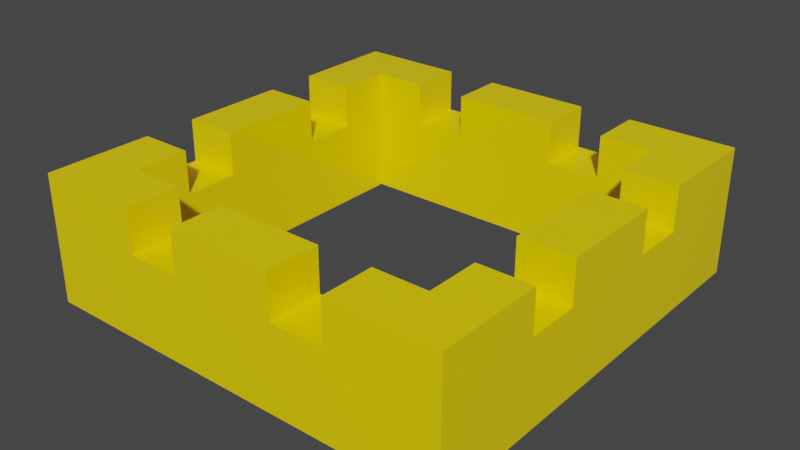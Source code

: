 # Source: crown.blend  (saved by Blender 2.82.7; exported with 4.5.12 LTS)
import bpy
from mathutils import Matrix  # noqa: F401  (used for matrix-valued properties, if any)

bpy.ops.wm.read_factory_settings(use_empty=True)
scene = bpy.context.scene
scene.name = 'Scene'

# ---- collections
col_collection = bpy.data.collections.new('Collection'); scene.collection.children.link(col_collection)

# ---- materials (node trees are filled in below, after node groups)
mat_crown = bpy.data.materials.new('Crown')
mat_crown.use_transparent_shadow = False

# ---- node groups
ng_auto_smooth = bpy.data.node_groups.new('Auto Smooth', 'GeometryNodeTree')
_s = ng_auto_smooth.interface.new_socket(name='Geometry', in_out='OUTPUT', socket_type='NodeSocketGeometry')
_s = ng_auto_smooth.interface.new_socket(name='Geometry', in_out='INPUT', socket_type='NodeSocketGeometry')
_s = ng_auto_smooth.interface.new_socket(name='Angle', in_out='INPUT', socket_type='NodeSocketFloat')
_s.subtype = 'ANGLE'
_s.min_value = 0.0
_s.max_value = 3.142
ng_auto_smooth.is_modifier = True
_N = ng_auto_smooth.nodes; _L = ng_auto_smooth.links
n0 = _N.new('NodeGroupOutput'); n0.name = 'Group Output'; n0.location = (480, -100)
n1 = _N.new('NodeGroupInput'); n1.name = 'Group Input'; n1.location = (-420, -300)
n2 = _N.new('NodeGroupInput'); n2.name = 'Group Input.001'; n2.location = (-60, -100)
n3 = _N.new('GeometryNodeSetShadeSmooth'); n3.name = 'Set Shade Smooth'; n3.location = (120, -100)
n3.domain = 'EDGE'
n4 = _N.new('GeometryNodeSetShadeSmooth'); n4.name = 'Set Shade Smooth.001'; n4.location = (300, -100)
n5 = _N.new('GeometryNodeInputMeshEdgeAngle'); n5.name = 'Edge Angle'; n5.location = (-420, -220)
n6 = _N.new('GeometryNodeInputEdgeSmooth'); n6.name = 'Is Edge Smooth'; n6.location = (-60, -160)
n7 = _N.new('GeometryNodeInputShadeSmooth'); n7.name = 'Is Face Smooth'; n7.location = (-240, -340)
n8 = _N.new('FunctionNodeBooleanMath'); n8.name = 'Boolean Math'; n8.location = (-60, -220)
n9 = _N.new('FunctionNodeCompare'); n9.name = 'Compare'; n9.location = (-240, -180)
n9.operation = 'LESS_EQUAL'
_L.new(n5.outputs[0], n9.inputs[0])
_L.new(n4.outputs[0], n0.inputs[0])
_L.new(n1.outputs[1], n9.inputs[1])
_L.new(n9.outputs[0], n8.inputs[0])
_L.new(n7.outputs[0], n8.inputs[1])
_L.new(n2.outputs[0], n3.inputs[0])
_L.new(n6.outputs[0], n3.inputs[1])
_L.new(n3.outputs[0], n4.inputs[0])
_L.new(n8.outputs[0], n3.inputs[2])
n0.is_active_output = True

# ---- material node trees
mat_crown.use_nodes = True; mat_crown.node_tree.nodes.clear()
_N = mat_crown.node_tree.nodes; _L = mat_crown.node_tree.links
n0 = _N.new('ShaderNodeOutputMaterial'); n0.name = 'Material Output'; n0.location = (300, 300)
n1 = _N.new('ShaderNodeBsdfPrincipled'); n1.name = 'Principled BSDF'; n1.location = (10, 300)
n1.distribution = 'GGX'
n1.subsurface_method = 'BURLEY'
n1.inputs[0].default_value = (1.0, 0.7379, 0.0, 1.0)
n1.inputs[2].default_value = 0.0
n1.inputs[3].default_value = 1.45
n1.inputs[27].default_value = (0.0, 0.0, 0.0, 1.0)
n1.inputs[28].default_value = 1.0
_L.new(n1.outputs[0], n0.inputs[0])
n0.is_active_output = True

# ---- world
world_world = bpy.data.worlds.new('World'); scene.world = world_world
world_world.use_nodes = True; world_world.node_tree.nodes.clear()
_N = world_world.node_tree.nodes; _L = world_world.node_tree.links
n0 = _N.new('ShaderNodeOutputWorld'); n0.name = 'World Output'; n0.location = (300, 300)
n1 = _N.new('ShaderNodeBackground'); n1.name = 'Background'; n1.location = (10, 300)
n1.inputs[0].default_value = (0.05088, 0.05088, 0.05088, 1.0)
_L.new(n1.outputs[0], n0.inputs[0])
n0.is_active_output = True
world_world.color = (0.05088, 0.05088, 0.05088)
world_world.use_sun_shadow = False
world_world.sun_shadow_jitter_overblur = 0.0

# ---- meshes
me_cube_005 = bpy.data.meshes.new('Cube.005')
me_cube_005.from_pydata([(-0.555, -0.555, 0.8824), (-0.555, -0.555, 1.104), (-0.555, 0.555, 0.8824), (-0.555, 0.555, 1.104), (0.555, -0.555, 0.8824), (0.555, -0.555, 1.104), (0.555, 0.555, 0.8824), (0.555, 0.555, 1.104), (-0.555, 0.0, 0.8824), (-0.555, 0.0, 1.104), (0.0, 0.555, 0.8824), (0.0, 0.555, 1.104), (0.555, 0.0, 0.8824), (0.555, 0.0, 1.104), (0.0, -0.555, 0.8824), (0.0, -0.555, 1.104), (-0.555, -0.2775, 0.8824), (-0.555, 0.2775, 1.104), (-0.2775, 0.555, 0.8824), (0.2775, 0.555, 1.104), (0.555, 0.2775, 0.8824), (0.555, -0.2775, 1.104), (0.2775, -0.555, 0.8824), (-0.2775, -0.555, 1.104), (-0.555, 0.2775, 0.8824), (-0.555, -0.2775, 1.104), (0.2775, 0.555, 0.8824), (-0.2775, 0.555, 1.104), (0.555, -0.2775, 0.8824), (0.555, 0.2775, 1.104), (-0.2775, -0.555, 0.8824), (0.2775, -0.555, 1.104), (-0.555, -0.4163, 0.8824), (-0.555, 0.4163, 1.104), (-0.4163, 0.555, 0.8824), (0.4163, 0.555, 1.104), (0.555, 0.4163, 0.8824), (0.555, -0.4163, 1.104), (0.4163, -0.555, 0.8824), (-0.4163, -0.555, 1.104), (-0.555, 0.1388, 0.8824), (-0.555, -0.1388, 1.104), (0.1388, 0.555, 0.8824), (-0.1388, 0.555, 1.104), (0.555, -0.1388, 0.8824), (0.555, 0.1388, 1.104), (-0.1388, -0.555, 0.8824), (0.1388, -0.555, 1.104), (0.0, -0.4163, 1.104), (0.4163, 0.0, 1.104), (0.0, -0.4163, 0.8824), (-0.4163, 0.0, 0.8824), (-0.555, -0.1388, 0.8824), (-0.555, 0.1388, 1.104), (-0.1388, 0.555, 0.8824), (0.1388, 0.555, 1.104), (0.555, 0.1388, 0.8824), (0.555, -0.1388, 1.104), (0.1388, -0.555, 0.8824), (-0.1388, -0.555, 1.104), (-0.555, 0.4163, 0.8824), (-0.555, -0.4163, 1.104), (0.4163, 0.555, 0.8824), (-0.4163, 0.555, 1.104), (0.555, -0.4163, 0.8824), (0.555, 0.4163, 1.104), (-0.4163, -0.555, 0.8824), (0.4163, -0.555, 1.104), (0.0, 0.4163, 1.104), (-0.4163, 0.0, 1.104), (0.0, 0.4163, 0.8824), (0.4163, 0.0, 0.8824), (0.2775, 0.4163, 0.8824), (0.4163, 0.2775, 0.8824), (-0.2775, 0.4163, 0.8824), (-0.4163, 0.2775, 0.8824), (-0.2775, -0.4163, 0.8824), (-0.4163, -0.2775, 0.8824), (-0.2775, 0.4163, 1.104), (-0.4163, 0.2775, 1.104), (0.2775, 0.4163, 1.104), (0.4163, 0.2775, 1.104), (0.2775, -0.4163, 1.104), (0.4163, -0.2775, 1.104), (-0.2775, -0.4163, 1.104), (-0.4163, -0.2775, 1.104), (0.2775, -0.4163, 0.8824), (0.4163, -0.2775, 0.8824), (0.4163, -0.1388, 0.8824), (0.1388, -0.4163, 0.8824), (-0.4163, -0.1388, 1.104), (-0.1388, -0.4163, 1.104), (0.4163, -0.1388, 1.104), (0.4163, -0.4163, 1.104), (0.1388, 0.4163, 1.104), (0.4163, 0.4163, 1.104), (0.4163, 0.1388, 1.104), (-0.4163, 0.4163, 1.104), (-0.1388, 0.4163, 1.104), (-0.4163, -0.1388, 0.8824), (-0.4163, -0.4163, 0.8824), (-0.1388, 0.4163, 0.8824), (-0.4163, 0.4163, 0.8824), (-0.4163, 0.1388, 0.8824), (0.4163, 0.4163, 0.8824), (0.1388, 0.4163, 0.8824), (0.4163, 0.1388, 0.8824), (-0.1388, -0.4163, 0.8824), (-0.4163, 0.1388, 1.104), (0.1388, -0.4163, 1.104), (-0.4163, -0.4163, 1.104), (0.4163, -0.4163, 0.8824), (-0.555, 0.4163, 1.215), (-0.555, 0.555, 1.215), (0.4163, 0.555, 1.215), (0.555, 0.555, 1.215), (0.555, -0.4163, 1.215), (0.555, -0.555, 1.215), (-0.4163, -0.555, 1.215), (-0.555, -0.555, 1.215), (-0.555, -0.1388, 1.215), (-0.555, 0.0, 1.215), (-0.1388, 0.555, 1.215), (0.0, 0.555, 1.215), (0.555, 0.1388, 1.215), (0.555, 0.0, 1.215), (0.1388, -0.555, 1.215), (0.0, -0.555, 1.215), (0.0, -0.4163, 1.215), (0.4163, 0.0, 1.215), (-0.555, -0.4163, 1.215), (-0.555, -0.2775, 1.215), (-0.4163, 0.555, 1.215), (-0.2775, 0.555, 1.215), (0.555, 0.4163, 1.215), (0.555, 0.2775, 1.215), (0.4163, -0.555, 1.215), (0.2775, -0.555, 1.215), (0.4163, 0.2775, 1.215), (0.2775, -0.4163, 1.215), (0.4163, -0.2775, 1.215), (0.555, -0.2775, 1.215), (-0.2775, -0.4163, 1.215), (-0.2775, -0.555, 1.215), (-0.555, 0.2775, 1.215), (0.2775, 0.555, 1.215), (-0.555, 0.1388, 1.215), (0.1388, 0.555, 1.215), (0.555, -0.1388, 1.215), (-0.1388, -0.555, 1.215), (0.0, 0.4163, 1.215), (-0.4163, 0.0, 1.215), (-0.2775, 0.4163, 1.215), (-0.4163, 0.2775, 1.215), (0.2775, 0.4163, 1.215), (-0.4163, -0.2775, 1.215), (-0.4163, -0.1388, 1.215), (-0.1388, -0.4163, 1.215), (0.4163, -0.1388, 1.215), (0.4163, -0.4163, 1.215), (0.1388, 0.4163, 1.215), (0.4163, 0.4163, 1.215), (0.4163, 0.1388, 1.215), (-0.4163, 0.4163, 1.215), (-0.1388, 0.4163, 1.215), (-0.4163, 0.1388, 1.215), (0.1388, -0.4163, 1.215), (-0.4163, -0.4163, 1.215), (-0.555, -0.555, 1.08), (-0.555, 0.555, 1.08), (0.555, 0.555, 1.08), (0.555, -0.555, 1.08), (0.0, -0.555, 1.08), (0.555, 0.0, 1.08), (0.0, 0.555, 1.08), (-0.555, 0.0, 1.08), (-0.555, -0.2775, 1.08), (-0.2775, 0.555, 1.08), (0.555, 0.2775, 1.08), (0.2775, -0.555, 1.08), (-0.2775, -0.555, 1.08), (0.555, -0.2775, 1.08), (0.2775, 0.555, 1.08), (-0.555, 0.2775, 1.08), (-0.555, 0.1388, 1.08), (0.1388, 0.555, 1.08), (0.555, -0.1388, 1.08), (-0.1388, -0.555, 1.08), (0.4163, -0.555, 1.08), (0.555, 0.4163, 1.08), (-0.4163, 0.555, 1.08), (-0.555, -0.4163, 1.08), (-0.555, -0.1388, 1.08), (-0.1388, 0.555, 1.08), (0.555, 0.1388, 1.08), (0.1388, -0.555, 1.08), (-0.4163, -0.555, 1.08), (0.555, -0.4163, 1.08), (0.4163, 0.555, 1.08), (-0.555, 0.4163, 1.08)], [], [(199, 33, 3, 169), (198, 35, 7, 170), (197, 37, 5, 171), (196, 39, 1, 168), (111, 64, 4, 38), (92, 57, 148, 158), (13, 45, 124, 125), (31, 67, 136, 137), (107, 50, 14, 46), (106, 56, 12, 71), (195, 47, 15, 172), (194, 45, 13, 173), (193, 43, 11, 174), (192, 41, 9, 175), (191, 61, 25, 176), (190, 63, 27, 177), (189, 65, 29, 178), (188, 67, 31, 179), (104, 36, 20, 73), (100, 76, 30, 66), (69, 108, 165, 151), (49, 92, 158, 129), (91, 84, 23, 59), (90, 41, 25, 85), (89, 86, 22, 58), (88, 44, 28, 87), (187, 59, 23, 180), (186, 57, 21, 181), (185, 55, 19, 182), (184, 53, 17, 183), (175, 9, 53, 184), (174, 11, 55, 185), (173, 13, 57, 186), (172, 15, 59, 187), (71, 12, 44, 88), (50, 89, 58, 14), (11, 43, 122, 123), (29, 65, 134, 135), (57, 92, 83, 21), (39, 23, 143, 118), (48, 91, 157, 128), (9, 41, 120, 121), (19, 55, 94, 80), (27, 63, 132, 133), (37, 21, 141, 116), (67, 5, 117, 136), (91, 59, 149, 157), (41, 90, 156, 120), (29, 81, 96, 45), (98, 68, 150, 164), (1, 39, 118, 119), (25, 61, 130, 131), (43, 27, 78, 98), (52, 99, 77, 16), (8, 51, 99, 52), (32, 100, 66, 0), (16, 77, 100, 32), (83, 92, 88, 87), (93, 83, 87, 111), (18, 54, 101, 74), (54, 10, 70, 101), (60, 102, 75, 24), (2, 34, 102, 60), (34, 18, 74, 102), (40, 103, 51, 8), (24, 75, 103, 40), (82, 93, 111, 86), (109, 82, 86, 89), (26, 62, 104, 72), (62, 6, 36, 104), (48, 109, 89, 50), (10, 42, 105, 70), (42, 26, 72, 105), (91, 48, 50, 107), (84, 91, 107, 76), (110, 84, 76, 100), (171, 5, 67, 188), (170, 7, 65, 189), (169, 3, 63, 190), (168, 1, 61, 191), (176, 25, 41, 192), (177, 27, 43, 193), (178, 29, 45, 194), (179, 31, 47, 195), (85, 110, 100, 77), (90, 85, 77, 99), (73, 20, 56, 106), (69, 90, 99, 51), (108, 69, 51, 103), (79, 108, 103, 75), (76, 107, 46, 30), (97, 79, 75, 102), (78, 97, 102, 74), (98, 78, 74, 101), (68, 98, 101, 70), (79, 17, 53, 108), (94, 68, 70, 105), (80, 94, 105, 72), (95, 80, 72, 104), (82, 109, 47, 31), (81, 95, 104, 73), (96, 81, 73, 106), (35, 19, 145, 114), (49, 96, 106, 71), (65, 7, 115, 134), (86, 111, 38, 22), (92, 49, 71, 88), (87, 28, 64, 111), (180, 23, 39, 196), (181, 21, 37, 197), (182, 19, 35, 198), (183, 17, 33, 199), (167, 130, 119, 118), (166, 128, 127, 126), (165, 146, 121, 151), (163, 112, 144, 153), (159, 139, 137, 136), (151, 121, 120, 156), (128, 157, 149, 127), (125, 129, 158, 148), (116, 159, 136, 117), (141, 140, 159, 116), (147, 123, 150, 160), (134, 161, 138, 135), (115, 114, 161, 134), (114, 145, 154, 161), (124, 162, 129, 125), (133, 132, 163, 152), (132, 113, 112, 163), (123, 122, 164, 150), (142, 167, 118, 143), (155, 131, 130, 167), (15, 47, 126, 127), (83, 93, 159, 140), (108, 53, 146, 165), (78, 27, 133, 152), (93, 82, 139, 159), (17, 79, 153, 144), (94, 55, 147, 160), (19, 80, 154, 145), (85, 25, 131, 155), (68, 94, 160, 150), (47, 109, 166, 126), (53, 9, 121, 146), (81, 29, 135, 138), (95, 81, 138, 161), (82, 31, 137, 139), (55, 11, 123, 147), (21, 83, 140, 141), (109, 48, 128, 166), (23, 84, 142, 143), (80, 95, 161, 154), (3, 33, 112, 113), (57, 13, 125, 148), (96, 49, 129, 162), (110, 85, 155, 167), (84, 110, 167, 142), (59, 15, 127, 149), (7, 35, 114, 115), (45, 96, 162, 124), (79, 97, 163, 153), (61, 1, 119, 130), (5, 37, 116, 117), (97, 78, 152, 163), (63, 3, 113, 132), (33, 17, 144, 112), (43, 98, 164, 122), (90, 69, 151, 156), (24, 183, 199, 60), (26, 182, 198, 62), (28, 181, 197, 64), (30, 180, 196, 66), (22, 179, 195, 58), (20, 178, 194, 56), (18, 177, 193, 54), (16, 176, 192, 52), (0, 168, 191, 32), (2, 169, 190, 34), (6, 170, 189, 36), (4, 171, 188, 38), (14, 172, 187, 46), (12, 173, 186, 44), (10, 174, 185, 42), (8, 175, 184, 40), (40, 184, 183, 24), (42, 185, 182, 26), (44, 186, 181, 28), (46, 187, 180, 30), (38, 188, 179, 22), (36, 189, 178, 20), (34, 190, 177, 18), (32, 191, 176, 16), (52, 192, 175, 8), (54, 193, 174, 10), (56, 194, 173, 12), (58, 195, 172, 14), (66, 196, 168, 0), (64, 197, 171, 4), (62, 198, 170, 6), (60, 199, 169, 2)])
me_cube_005.polygons.foreach_set('use_smooth', [True] * 200)
_uv = me_cube_005.uv_layers.new(name='UVMap')
_uv.uv.foreach_set('vector', [0.5, 0.2188, 0.625, 0.2188, 0.625, 0.25, 0.5, 0.25, 0.5, 0.4688, 0.625, 0.4688, 0.625, 0.5, 0.5, 0.5, 0.5, 0.7188, 0.625, 0.7188, 0.625, 0.75, 0.5, 0.75, 0.5, 0.9688, 0.625, 0.9688, 0.625, 1.0, 0.5, 1.0, 0.3438, 0.7188, 0.375, 0.7188, 0.375, 0.75, 0.3438, 0.75, 0.6562, 0.6562, 0.625, 0.6562, 0.625, 0.6562, 0.6562, 0.6562, 0.625, 0.625, 0.625, 0.5938, 0.625, 0.5938, 0.625, 0.625, 0.625, 0.8125, 0.625, 0.7812, 0.625, 0.7812, 0.625, 0.8125, 0.2188, 0.7188, 0.25, 0.7188, 0.25, 0.75, 0.2188, 0.75, 0.3438, 0.5938, 0.375, 0.5938, 0.375, 0.625, 0.3438, 0.625, 0.5, 0.8438, 0.625, 0.8438, 0.625, 0.875, 0.5, 0.875, 0.5, 0.5938, 0.625, 0.5938, 0.625, 0.625, 0.5, 0.625, 0.5, 0.3438, 0.625, 0.3438, 0.625, 0.375, 0.5, 0.375, 0.5, 0.09375, 0.625, 0.09375, 0.625, 0.125, 0.5, 0.125, 0.5, 0.03125, 0.625, 0.03125, 0.625, 0.0625, 0.5, 0.0625, 0.5, 0.2812, 0.625, 0.2812, 0.625, 0.3125, 0.5, 0.3125, 0.5, 0.5312, 0.625, 0.5312, 0.625, 0.5625, 0.5, 0.5625, 0.5, 0.7812, 0.625, 0.7812, 0.625, 0.8125, 0.5, 0.8125, 0.3438, 0.5312, 0.375, 0.5312, 0.375, 0.5625, 0.3438, 0.5625, 0.1562, 0.7188, 0.1875, 0.7188, 0.1875, 0.75, 0.1562, 0.75, 0.8438, 0.625, 0.8438, 0.5938, 0.8438, 0.5938, 0.8438, 0.625, 0.6562, 0.625, 0.6562, 0.6562, 0.6562, 0.6562, 0.6562, 0.625, 0.7812, 0.7188, 0.8125, 0.7188, 0.8125, 0.75, 0.7812, 0.75, 0.8438, 0.6562, 0.875, 0.6562, 0.875, 0.6875, 0.8438, 0.6875, 0.2812, 0.7188, 0.3125, 0.7188, 0.3125, 0.75, 0.2812, 0.75, 0.3438, 0.6562, 0.375, 0.6562, 0.375, 0.6875, 0.3438, 0.6875, 0.5, 0.9062, 0.625, 0.9062, 0.625, 0.9375, 0.5, 0.9375, 0.5, 0.6562, 0.625, 0.6562, 0.625, 0.6875, 0.5, 0.6875, 0.5, 0.4062, 0.625, 0.4062, 0.625, 0.4375, 0.5, 0.4375, 0.5, 0.1562, 0.625, 0.1562, 0.625, 0.1875, 0.5, 0.1875, 0.5, 0.125, 0.625, 0.125, 0.625, 0.1562, 0.5, 0.1562, 0.5, 0.375, 0.625, 0.375, 0.625, 0.4062, 0.5, 0.4062, 0.5, 0.625, 0.625, 0.625, 0.625, 0.6562, 0.5, 0.6562, 0.5, 0.875, 0.625, 0.875, 0.625, 0.9062, 0.5, 0.9062, 0.3438, 0.625, 0.375, 0.625, 0.375, 0.6562, 0.3438, 0.6562, 0.25, 0.7188, 0.2812, 0.7188, 0.2812, 0.75, 0.25, 0.75, 0.625, 0.375, 0.625, 0.3438, 0.625, 0.3438, 0.625, 0.375, 0.625, 0.5625, 0.625, 0.5312, 0.625, 0.5312, 0.625, 0.5625, 0.625, 0.6562, 0.6562, 0.6562, 0.6562, 0.6875, 0.625, 0.6875, 0.625, 0.9688, 0.625, 0.9375, 0.625, 0.9375, 0.625, 0.9688, 0.75, 0.7188, 0.7812, 0.7188, 0.7812, 0.7188, 0.75, 0.7188, 0.625, 0.125, 0.625, 0.09375, 0.625, 0.09375, 0.625, 0.125, 0.6875, 0.5, 0.7188, 0.5, 0.7188, 0.5312, 0.6875, 0.5312, 0.625, 0.3125, 0.625, 0.2812, 0.625, 0.2812, 0.625, 0.3125, 0.625, 0.7188, 0.625, 0.6875, 0.625, 0.6875, 0.625, 0.7188, 0.625, 0.7812, 0.625, 0.75, 0.625, 0.75, 0.625, 0.7812, 0.7812, 0.7188, 0.7812, 0.75, 0.7812, 0.75, 0.7812, 0.7188, 0.875, 0.6562, 0.8438, 0.6562, 0.8438, 0.6562, 0.875, 0.6562, 0.625, 0.5625, 0.6562, 0.5625, 0.6562, 0.5938, 0.625, 0.5938, 0.7812, 0.5312, 0.75, 0.5312, 0.75, 0.5312, 0.7812, 0.5312, 0.625, 1.0, 0.625, 0.9688, 0.625, 0.9688, 0.625, 1.0, 0.625, 0.0625, 0.625, 0.03125, 0.625, 0.03125, 0.625, 0.0625, 0.7812, 0.5, 0.8125, 0.5, 0.8125, 0.5312, 0.7812, 0.5312, 0.125, 0.6562, 0.1562, 0.6562, 0.1562, 0.6875, 0.125, 0.6875, 0.125, 0.625, 0.1562, 0.625, 0.1562, 0.6562, 0.125, 0.6562, 0.125, 0.7188, 0.1562, 0.7188, 0.1562, 0.75, 0.125, 0.75, 0.125, 0.6875, 0.1562, 0.6875, 0.1562, 0.7188, 0.125, 0.7188, 0.6562, 0.6875, 0.6562, 0.6562, 0.3438, 0.6562, 0.3438, 0.6875, 0.6562, 0.7188, 0.6562, 0.6875, 0.3438, 0.6875, 0.3438, 0.7188, 0.1875, 0.5, 0.2188, 0.5, 0.2188, 0.5312, 0.1875, 0.5312, 0.2188, 0.5, 0.25, 0.5, 0.25, 0.5312, 0.2188, 0.5312, 0.125, 0.5312, 0.1562, 0.5312, 0.1562, 0.5625, 0.125, 0.5625, 0.125, 0.5, 0.1562, 0.5, 0.1562, 0.5312, 0.125, 0.5312, 0.1562, 0.5, 0.1875, 0.5, 0.1875, 0.5312, 0.1562, 0.5312, 0.125, 0.5938, 0.1562, 0.5938, 0.1562, 0.625, 0.125, 0.625, 0.125, 0.5625, 0.1562, 0.5625, 0.1562, 0.5938, 0.125, 0.5938, 0.6875, 0.7188, 0.6562, 0.7188, 0.3438, 0.7188, 0.3125, 0.7188, 0.7188, 0.7188, 0.6875, 0.7188, 0.3125, 0.7188, 0.2812, 0.7188, 0.3125, 0.5, 0.3438, 0.5, 0.3438, 0.5312, 0.3125, 0.5312, 0.3438, 0.5, 0.375, 0.5, 0.375, 0.5312, 0.3438, 0.5312, 0.75, 0.7188, 0.7188, 0.7188, 0.2812, 0.7188, 0.25, 0.7188, 0.25, 0.5, 0.2812, 0.5, 0.2812, 0.5312, 0.25, 0.5312, 0.2812, 0.5, 0.3125, 0.5, 0.3125, 0.5312, 0.2812, 0.5312, 0.7812, 0.7188, 0.75, 0.7188, 0.25, 0.7188, 0.2188, 0.7188, 0.8125, 0.7188, 0.7812, 0.7188, 0.2188, 0.7188, 0.1875, 0.7188, 0.8438, 0.7188, 0.8125, 0.7188, 0.1875, 0.7188, 0.1562, 0.7188, 0.5, 0.75, 0.625, 0.75, 0.625, 0.7812, 0.5, 0.7812, 0.5, 0.5, 0.625, 0.5, 0.625, 0.5312, 0.5, 0.5312, 0.5, 0.25, 0.625, 0.25, 0.625, 0.2812, 0.5, 0.2812, 0.5, 0.0, 0.625, 0.0, 0.625, 0.03125, 0.5, 0.03125, 0.5, 0.0625, 0.625, 0.0625, 0.625, 0.09375, 0.5, 0.09375, 0.5, 0.3125, 0.625, 0.3125, 0.625, 0.3438, 0.5, 0.3438, 0.5, 0.5625, 0.625, 0.5625, 0.625, 0.5938, 0.5, 0.5938, 0.5, 0.8125, 0.625, 0.8125, 0.625, 0.8438, 0.5, 0.8438, 0.8438, 0.6875, 0.8438, 0.7188, 0.1562, 0.7188, 0.1562, 0.6875, 0.8438, 0.6562, 0.8438, 0.6875, 0.1562, 0.6875, 0.1562, 0.6562, 0.3438, 0.5625, 0.375, 0.5625, 0.375, 0.5938, 0.3438, 0.5938, 0.8438, 0.625, 0.8438, 0.6562, 0.1562, 0.6562, 0.1562, 0.625, 0.8438, 0.5938, 0.8438, 0.625, 0.1562, 0.625, 0.1562, 0.5938, 0.8438, 0.5625, 0.8438, 0.5938, 0.1562, 0.5938, 0.1562, 0.5625, 0.1875, 0.7188, 0.2188, 0.7188, 0.2188, 0.75, 0.1875, 0.75, 0.8438, 0.5312, 0.8438, 0.5625, 0.1562, 0.5625, 0.1562, 0.5312, 0.8125, 0.5312, 0.8438, 0.5312, 0.1562, 0.5312, 0.1875, 0.5312, 0.7812, 0.5312, 0.8125, 0.5312, 0.1875, 0.5312, 0.2188, 0.5312, 0.75, 0.5312, 0.7812, 0.5312, 0.2188, 0.5312, 0.25, 0.5312, 0.8438, 0.5625, 0.875, 0.5625, 0.875, 0.5938, 0.8438, 0.5938, 0.7188, 0.5312, 0.75, 0.5312, 0.25, 0.5312, 0.2812, 0.5312, 0.6875, 0.5312, 0.7188, 0.5312, 0.2812, 0.5312, 0.3125, 0.5312, 0.6562, 0.5312, 0.6875, 0.5312, 0.3125, 0.5312, 0.3438, 0.5312, 0.6875, 0.7188, 0.7188, 0.7188, 0.7188, 0.75, 0.6875, 0.75, 0.6562, 0.5625, 0.6562, 0.5312, 0.3438, 0.5312, 0.3438, 0.5625, 0.6562, 0.5938, 0.6562, 0.5625, 0.3438, 0.5625, 0.3438, 0.5938, 0.625, 0.4688, 0.625, 0.4375, 0.625, 0.4375, 0.625, 0.4688, 0.6562, 0.625, 0.6562, 0.5938, 0.3438, 0.5938, 0.3438, 0.625, 0.625, 0.5312, 0.625, 0.5, 0.625, 0.5, 0.625, 0.5312, 0.3125, 0.7188, 0.3438, 0.7188, 0.3438, 0.75, 0.3125, 0.75, 0.6562, 0.6562, 0.6562, 0.625, 0.3438, 0.625, 0.3438, 0.6562, 0.3438, 0.6875, 0.375, 0.6875, 0.375, 0.7188, 0.3438, 0.7188, 0.5, 0.9375, 0.625, 0.9375, 0.625, 0.9688, 0.5, 0.9688, 0.5, 0.6875, 0.625, 0.6875, 0.625, 0.7188, 0.5, 0.7188, 0.5, 0.4375, 0.625, 0.4375, 0.625, 0.4688, 0.5, 0.4688, 0.5, 0.1875, 0.625, 0.1875, 0.625, 0.2188, 0.5, 0.2188, 0.8438, 0.7188, 0.875, 0.7188, 0.875, 0.75, 0.8438, 0.75, 0.7188, 0.7188, 0.75, 0.7188, 0.75, 0.75, 0.7188, 0.75, 0.8438, 0.5938, 0.875, 0.5938, 0.875, 0.625, 0.8438, 0.625, 0.8438, 0.5312, 0.875, 0.5312, 0.875, 0.5625, 0.8438, 0.5625, 0.6562, 0.7188, 0.6875, 0.7188, 0.6875, 0.75, 0.6562, 0.75, 0.8438, 0.625, 0.875, 0.625, 0.875, 0.6562, 0.8438, 0.6562, 0.75, 0.7188, 0.7812, 0.7188, 0.7812, 0.75, 0.75, 0.75, 0.625, 0.625, 0.6562, 0.625, 0.6562, 0.6562, 0.625, 0.6562, 0.625, 0.7188, 0.6562, 0.7188, 0.6562, 0.75, 0.625, 0.75, 0.625, 0.6875, 0.6562, 0.6875, 0.6562, 0.7188, 0.625, 0.7188, 0.7188, 0.5, 0.75, 0.5, 0.75, 0.5312, 0.7188, 0.5312, 0.625, 0.5312, 0.6562, 0.5312, 0.6562, 0.5625, 0.625, 0.5625, 0.625, 0.5, 0.6562, 0.5, 0.6562, 0.5312, 0.625, 0.5312, 0.6562, 0.5, 0.6875, 0.5, 0.6875, 0.5312, 0.6562, 0.5312, 0.625, 0.5938, 0.6562, 0.5938, 0.6562, 0.625, 0.625, 0.625, 0.8125, 0.5, 0.8438, 0.5, 0.8438, 0.5312, 0.8125, 0.5312, 0.8438, 0.5, 0.875, 0.5, 0.875, 0.5312, 0.8438, 0.5312, 0.75, 0.5, 0.7812, 0.5, 0.7812, 0.5312, 0.75, 0.5312, 0.8125, 0.7188, 0.8438, 0.7188, 0.8438, 0.75, 0.8125, 0.75, 0.8438, 0.6875, 0.875, 0.6875, 0.875, 0.7188, 0.8438, 0.7188, 0.625, 0.875, 0.625, 0.8438, 0.625, 0.8438, 0.625, 0.875, 0.6562, 0.6875, 0.6562, 0.7188, 0.6562, 0.7188, 0.6562, 0.6875, 0.8438, 0.5938, 0.875, 0.5938, 0.875, 0.5938, 0.8438, 0.5938, 0.8125, 0.5312, 0.8125, 0.5, 0.8125, 0.5, 0.8125, 0.5312, 0.6562, 0.7188, 0.6875, 0.7188, 0.6875, 0.7188, 0.6562, 0.7188, 0.875, 0.5625, 0.8438, 0.5625, 0.8438, 0.5625, 0.875, 0.5625, 0.7188, 0.5312, 0.7188, 0.5, 0.7188, 0.5, 0.7188, 0.5312, 0.6875, 0.5, 0.6875, 0.5312, 0.6875, 0.5312, 0.6875, 0.5, 0.8438, 0.6875, 0.875, 0.6875, 0.875, 0.6875, 0.8438, 0.6875, 0.75, 0.5312, 0.7188, 0.5312, 0.7188, 0.5312, 0.75, 0.5312, 0.7188, 0.75, 0.7188, 0.7188, 0.7188, 0.7188, 0.7188, 0.75, 0.625, 0.1562, 0.625, 0.125, 0.625, 0.125, 0.625, 0.1562, 0.6562, 0.5625, 0.625, 0.5625, 0.625, 0.5625, 0.6562, 0.5625, 0.6562, 0.5312, 0.6562, 0.5625, 0.6562, 0.5625, 0.6562, 0.5312, 0.6875, 0.7188, 0.6875, 0.75, 0.6875, 0.75, 0.6875, 0.7188, 0.625, 0.4062, 0.625, 0.375, 0.625, 0.375, 0.625, 0.4062, 0.625, 0.6875, 0.6562, 0.6875, 0.6562, 0.6875, 0.625, 0.6875, 0.7188, 0.7188, 0.75, 0.7188, 0.75, 0.7188, 0.7188, 0.7188, 0.8125, 0.75, 0.8125, 0.7188, 0.8125, 0.7188, 0.8125, 0.75, 0.6875, 0.5312, 0.6562, 0.5312, 0.6562, 0.5312, 0.6875, 0.5312, 0.625, 0.25, 0.625, 0.2188, 0.625, 0.2188, 0.625, 0.25, 0.625, 0.6562, 0.625, 0.625, 0.625, 0.625, 0.625, 0.6562, 0.6562, 0.5938, 0.6562, 0.625, 0.6562, 0.625, 0.6562, 0.5938, 0.8438, 0.7188, 0.8438, 0.6875, 0.8438, 0.6875, 0.8438, 0.7188, 0.8125, 0.7188, 0.8438, 0.7188, 0.8438, 0.7188, 0.8125, 0.7188, 0.625, 0.9062, 0.625, 0.875, 0.625, 0.875, 0.625, 0.9062, 0.625, 0.5, 0.625, 0.4688, 0.625, 0.4688, 0.625, 0.5, 0.625, 0.5938, 0.6562, 0.5938, 0.6562, 0.5938, 0.625, 0.5938, 0.8438, 0.5625, 0.8438, 0.5312, 0.8438, 0.5312, 0.8438, 0.5625, 0.625, 0.03125, 0.625, 0.0, 0.625, 0.0, 0.625, 0.03125, 0.625, 0.75, 0.625, 0.7188, 0.625, 0.7188, 0.625, 0.75, 0.8438, 0.5312, 0.8125, 0.5312, 0.8125, 0.5312, 0.8438, 0.5312, 0.625, 0.2812, 0.625, 0.25, 0.625, 0.25, 0.625, 0.2812, 0.625, 0.2188, 0.625, 0.1875, 0.625, 0.1875, 0.625, 0.2188, 0.7812, 0.5, 0.7812, 0.5312, 0.7812, 0.5312, 0.7812, 0.5, 0.8438, 0.6562, 0.8438, 0.625, 0.8438, 0.625, 0.8438, 0.6562, 0.375, 0.1875, 0.5, 0.1875, 0.5, 0.2188, 0.375, 0.2188, 0.375, 0.4375, 0.5, 0.4375, 0.5, 0.4688, 0.375, 0.4688, 0.375, 0.6875, 0.5, 0.6875, 0.5, 0.7188, 0.375, 0.7188, 0.375, 0.9375, 0.5, 0.9375, 0.5, 0.9688, 0.375, 0.9688, 0.375, 0.8125, 0.5, 0.8125, 0.5, 0.8438, 0.375, 0.8438, 0.375, 0.5625, 0.5, 0.5625, 0.5, 0.5938, 0.375, 0.5938, 0.375, 0.3125, 0.5, 0.3125, 0.5, 0.3438, 0.375, 0.3438, 0.375, 0.0625, 0.5, 0.0625, 0.5, 0.09375, 0.375, 0.09375, 0.375, 0.0, 0.5, 0.0, 0.5, 0.03125, 0.375, 0.03125, 0.375, 0.25, 0.5, 0.25, 0.5, 0.2812, 0.375, 0.2812, 0.375, 0.5, 0.5, 0.5, 0.5, 0.5312, 0.375, 0.5312, 0.375, 0.75, 0.5, 0.75, 0.5, 0.7812, 0.375, 0.7812, 0.375, 0.875, 0.5, 0.875, 0.5, 0.9062, 0.375, 0.9062, 0.375, 0.625, 0.5, 0.625, 0.5, 0.6562, 0.375, 0.6562, 0.375, 0.375, 0.5, 0.375, 0.5, 0.4062, 0.375, 0.4062, 0.375, 0.125, 0.5, 0.125, 0.5, 0.1562, 0.375, 0.1562, 0.375, 0.1562, 0.5, 0.1562, 0.5, 0.1875, 0.375, 0.1875, 0.375, 0.4062, 0.5, 0.4062, 0.5, 0.4375, 0.375, 0.4375, 0.375, 0.6562, 0.5, 0.6562, 0.5, 0.6875, 0.375, 0.6875, 0.375, 0.9062, 0.5, 0.9062, 0.5, 0.9375, 0.375, 0.9375, 0.375, 0.7812, 0.5, 0.7812, 0.5, 0.8125, 0.375, 0.8125, 0.375, 0.5312, 0.5, 0.5312, 0.5, 0.5625, 0.375, 0.5625, 0.375, 0.2812, 0.5, 0.2812, 0.5, 0.3125, 0.375, 0.3125, 0.375, 0.03125, 0.5, 0.03125, 0.5, 0.0625, 0.375, 0.0625, 0.375, 0.09375, 0.5, 0.09375, 0.5, 0.125, 0.375, 0.125, 0.375, 0.3438, 0.5, 0.3438, 0.5, 0.375, 0.375, 0.375, 0.375, 0.5938, 0.5, 0.5938, 0.5, 0.625, 0.375, 0.625, 0.375, 0.8438, 0.5, 0.8438, 0.5, 0.875, 0.375, 0.875, 0.375, 0.9688, 0.5, 0.9688, 0.5, 1.0, 0.375, 1.0, 0.375, 0.7188, 0.5, 0.7188, 0.5, 0.75, 0.375, 0.75, 0.375, 0.4688, 0.5, 0.4688, 0.5, 0.5, 0.375, 0.5, 0.375, 0.2188, 0.5, 0.2188, 0.5, 0.25, 0.375, 0.25])
me_cube_005.materials.append(mat_crown)
me_cube_005.use_remesh_fix_poles = True
me_cube_005.use_remesh_preserve_attributes = False
me_cube_005.use_mirror_vertex_groups = False
me_cube_005.update()

# ---- objects
ob_crown = bpy.data.objects.new('Crown', me_cube_005)

# ---- transforms, parenting, visibility, modifiers, constraints
ob_crown.location = (0.0, 0.0, 0.0)
ob_crown.lineart.crease_threshold = 0.0
_m = ob_crown.modifiers.new('Auto Smooth', 'NODES')
_m.node_group = ng_auto_smooth
_gi = [s.identifier for s in ng_auto_smooth.interface.items_tree if s.item_type == 'SOCKET' and s.in_out == 'INPUT']
_m[_gi[1]] = 0.5236  # Angle
_c = ob_crown.constraints.new('COPY_TRANSFORMS'); _c.name = 'Copy Transforms'

# ---- collection membership
col_collection.objects.link(ob_crown)

# ---- scene / render settings (as saved in the file)
scene.frame_start = 1; scene.frame_end = 250; scene.frame_set(0)
scene.render.engine = 'BLENDER_EEVEE_NEXT'
scene.cycles.use_denoising = False
scene.cycles.samples = 128
scene.cycles.sampling_pattern = 'TABULATED_SOBOL'
scene.cycles.use_adaptive_sampling = False
scene.cycles.use_light_tree = False
scene.view_settings.view_transform = 'Filmic'
bpy.context.view_layer.update()

# ---- added for rendering (the .blend has no active camera and no usable light): camera, sun
cam_auto = bpy.data.cameras.new('AutoCamera')
cam_auto.lens = 50.0
cam_auto.sensor_width = 36.0
cam_auto.clip_end = 1000.0
ob_auto_camera = bpy.data.objects.new('AutoCamera', cam_auto)
scene.collection.objects.link(ob_auto_camera)
ob_auto_camera.location = (1.48472, -1.78166, 2.2367)
ob_auto_camera.rotation_euler = (1.09748, -7.21219e-08, 0.694738)
scene.camera = ob_auto_camera
light_auto_sun = bpy.data.lights.new('AutoSun', 'SUN')
light_auto_sun.energy = 3.0
light_auto_sun.angle = 0.0523599
ob_auto_sun = bpy.data.objects.new('AutoSun', light_auto_sun)
scene.collection.objects.link(ob_auto_sun)
ob_auto_sun.rotation_euler = (0.872665, 0.174533, 0.523599)
bpy.context.view_layer.update()
